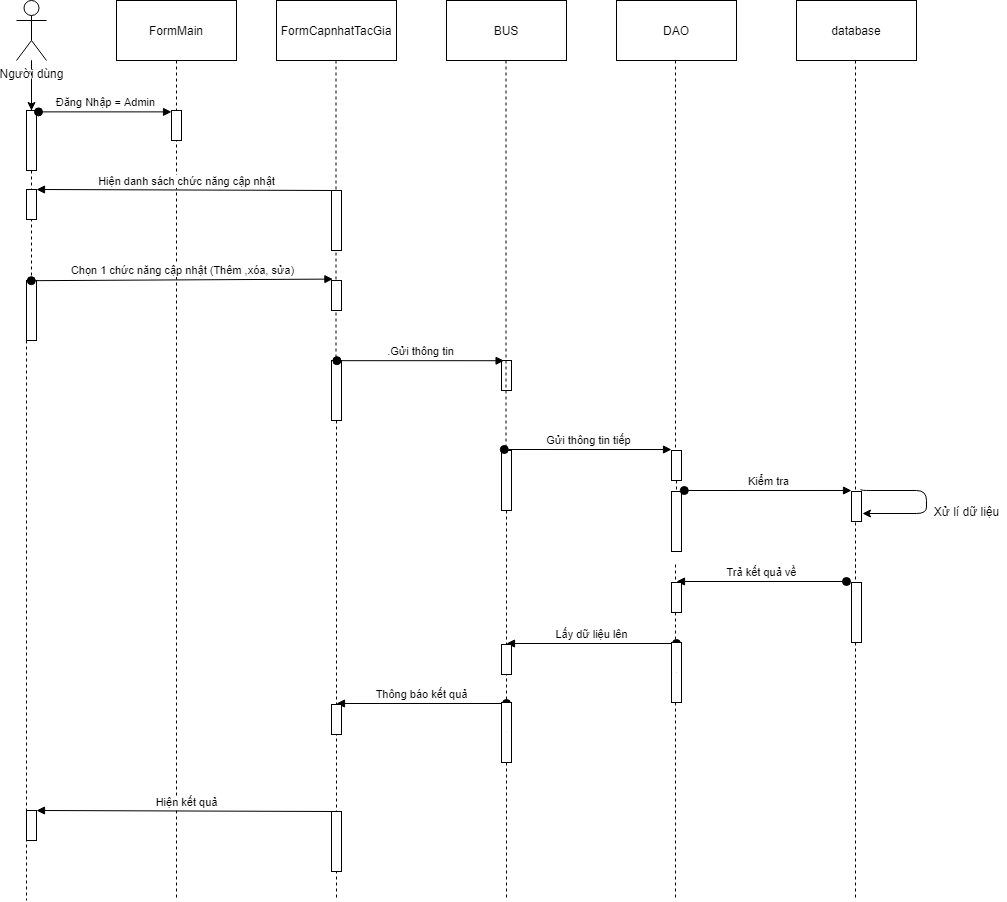

The diagram above was exported from draw.io. Its source (the exported page's mxGraphModel, read from the mxfile embedded in the PNG):
<mxGraphModel dx="1422" dy="762" grid="1" gridSize="10" guides="1" tooltips="1" connect="1" arrows="1" fold="1" page="1" pageScale="1" pageWidth="850" pageHeight="1100" math="0" shadow="0">
  <root>
    <mxCell id="HH5eoqwfRrAt3uFC-N0o-0" />
    <mxCell id="HH5eoqwfRrAt3uFC-N0o-1" parent="HH5eoqwfRrAt3uFC-N0o-0" />
    <mxCell id="R9kyx06v8P3giN84y-Nh-0" value="" style="edgeStyle=orthogonalEdgeStyle;rounded=0;orthogonalLoop=1;jettySize=auto;html=1;" parent="HH5eoqwfRrAt3uFC-N0o-1" source="R9kyx06v8P3giN84y-Nh-1" target="R9kyx06v8P3giN84y-Nh-9" edge="1">
      <mxGeometry relative="1" as="geometry" />
    </mxCell>
    <mxCell id="R9kyx06v8P3giN84y-Nh-1" value="Người dùng" style="shape=umlActor;verticalLabelPosition=bottom;labelBackgroundColor=#ffffff;verticalAlign=top;html=1;outlineConnect=0;" parent="HH5eoqwfRrAt3uFC-N0o-1" vertex="1">
      <mxGeometry x="40" y="20" width="30" height="60" as="geometry" />
    </mxCell>
    <mxCell id="R9kyx06v8P3giN84y-Nh-2" value="FormMain" style="rounded=0;whiteSpace=wrap;html=1;" parent="HH5eoqwfRrAt3uFC-N0o-1" vertex="1">
      <mxGeometry x="140" y="20" width="120" height="60" as="geometry" />
    </mxCell>
    <mxCell id="R9kyx06v8P3giN84y-Nh-3" value="FormCapnhatTacGia" style="rounded=0;whiteSpace=wrap;html=1;" parent="HH5eoqwfRrAt3uFC-N0o-1" vertex="1">
      <mxGeometry x="300" y="20" width="120" height="60" as="geometry" />
    </mxCell>
    <mxCell id="R9kyx06v8P3giN84y-Nh-4" value="BUS" style="rounded=0;whiteSpace=wrap;html=1;" parent="HH5eoqwfRrAt3uFC-N0o-1" vertex="1">
      <mxGeometry x="470" y="20" width="120" height="60" as="geometry" />
    </mxCell>
    <mxCell id="R9kyx06v8P3giN84y-Nh-5" value="DAO" style="rounded=0;whiteSpace=wrap;html=1;" parent="HH5eoqwfRrAt3uFC-N0o-1" vertex="1">
      <mxGeometry x="640" y="20" width="120" height="60" as="geometry" />
    </mxCell>
    <mxCell id="R9kyx06v8P3giN84y-Nh-6" value="" style="endArrow=none;dashed=1;html=1;" parent="HH5eoqwfRrAt3uFC-N0o-1" source="R9kyx06v8P3giN84y-Nh-14" edge="1">
      <mxGeometry width="50" height="50" relative="1" as="geometry">
        <mxPoint x="55" y="130" as="sourcePoint" />
        <mxPoint x="50" y="920" as="targetPoint" />
      </mxGeometry>
    </mxCell>
    <mxCell id="R9kyx06v8P3giN84y-Nh-7" value="" style="endArrow=none;dashed=1;html=1;" parent="HH5eoqwfRrAt3uFC-N0o-1" edge="1">
      <mxGeometry width="50" height="50" relative="1" as="geometry">
        <mxPoint x="200" y="80" as="sourcePoint" />
        <mxPoint x="200" y="920" as="targetPoint" />
      </mxGeometry>
    </mxCell>
    <mxCell id="R9kyx06v8P3giN84y-Nh-8" value="" style="endArrow=none;dashed=1;html=1;" parent="HH5eoqwfRrAt3uFC-N0o-1" edge="1">
      <mxGeometry width="50" height="50" relative="1" as="geometry">
        <mxPoint x="699" y="584" as="sourcePoint" />
        <mxPoint x="699" y="920" as="targetPoint" />
      </mxGeometry>
    </mxCell>
    <mxCell id="R9kyx06v8P3giN84y-Nh-9" value="" style="html=1;points=[];perimeter=orthogonalPerimeter;" parent="HH5eoqwfRrAt3uFC-N0o-1" vertex="1">
      <mxGeometry x="50" y="130" width="10" height="60" as="geometry" />
    </mxCell>
    <mxCell id="R9kyx06v8P3giN84y-Nh-10" value="" style="endArrow=none;dashed=1;html=1;" parent="HH5eoqwfRrAt3uFC-N0o-1" source="R9kyx06v8P3giN84y-Nh-1" target="R9kyx06v8P3giN84y-Nh-9" edge="1">
      <mxGeometry width="50" height="50" relative="1" as="geometry">
        <mxPoint x="55" y="80" as="sourcePoint" />
        <mxPoint x="55" y="560" as="targetPoint" />
      </mxGeometry>
    </mxCell>
    <mxCell id="R9kyx06v8P3giN84y-Nh-11" value="" style="html=1;points=[];perimeter=orthogonalPerimeter;" parent="HH5eoqwfRrAt3uFC-N0o-1" vertex="1">
      <mxGeometry x="195" y="130" width="10" height="30" as="geometry" />
    </mxCell>
    <mxCell id="R9kyx06v8P3giN84y-Nh-12" value="Đăng Nhập = Admin" style="html=1;verticalAlign=bottom;startArrow=oval;endArrow=block;startSize=8;exitX=1.2;exitY=0.023;exitDx=0;exitDy=0;exitPerimeter=0;" parent="HH5eoqwfRrAt3uFC-N0o-1" source="R9kyx06v8P3giN84y-Nh-9" target="R9kyx06v8P3giN84y-Nh-11" edge="1">
      <mxGeometry relative="1" as="geometry">
        <mxPoint x="135" y="130" as="sourcePoint" />
      </mxGeometry>
    </mxCell>
    <mxCell id="R9kyx06v8P3giN84y-Nh-13" value="Hiện danh sách chức năng cập nhật" style="html=1;verticalAlign=bottom;endArrow=block;entryX=1;entryY=0;exitX=0.5;exitY=0;exitDx=0;exitDy=0;exitPerimeter=0;" parent="HH5eoqwfRrAt3uFC-N0o-1" source="R9kyx06v8P3giN84y-Nh-22" target="R9kyx06v8P3giN84y-Nh-17" edge="1">
      <mxGeometry relative="1" as="geometry">
        <mxPoint x="120" y="200" as="sourcePoint" />
      </mxGeometry>
    </mxCell>
    <mxCell id="R9kyx06v8P3giN84y-Nh-14" value="" style="html=1;points=[];perimeter=orthogonalPerimeter;" parent="HH5eoqwfRrAt3uFC-N0o-1" vertex="1">
      <mxGeometry x="50" y="300" width="10" height="60" as="geometry" />
    </mxCell>
    <mxCell id="R9kyx06v8P3giN84y-Nh-15" value="" style="endArrow=none;dashed=1;html=1;" parent="HH5eoqwfRrAt3uFC-N0o-1" source="R9kyx06v8P3giN84y-Nh-9" target="R9kyx06v8P3giN84y-Nh-14" edge="1">
      <mxGeometry width="50" height="50" relative="1" as="geometry">
        <mxPoint x="55" y="190" as="sourcePoint" />
        <mxPoint x="55" y="560" as="targetPoint" />
      </mxGeometry>
    </mxCell>
    <mxCell id="R9kyx06v8P3giN84y-Nh-16" value="Chọn 1 chức năng cập nhật (Thêm ,xóa, sửa)" style="html=1;verticalAlign=bottom;startArrow=oval;endArrow=block;startSize=8;exitX=0.48;exitY=0.003;exitDx=0;exitDy=0;exitPerimeter=0;entryX=0.14;entryY=-0.047;entryDx=0;entryDy=0;entryPerimeter=0;" parent="HH5eoqwfRrAt3uFC-N0o-1" source="R9kyx06v8P3giN84y-Nh-14" target="R9kyx06v8P3giN84y-Nh-23" edge="1">
      <mxGeometry relative="1" as="geometry">
        <mxPoint x="277" y="300" as="sourcePoint" />
        <mxPoint x="337" y="300" as="targetPoint" />
      </mxGeometry>
    </mxCell>
    <mxCell id="R9kyx06v8P3giN84y-Nh-17" value="" style="html=1;points=[];perimeter=orthogonalPerimeter;" parent="HH5eoqwfRrAt3uFC-N0o-1" vertex="1">
      <mxGeometry x="50" y="209" width="10" height="30" as="geometry" />
    </mxCell>
    <mxCell id="R9kyx06v8P3giN84y-Nh-18" value="" style="html=1;points=[];perimeter=orthogonalPerimeter;" parent="HH5eoqwfRrAt3uFC-N0o-1" vertex="1">
      <mxGeometry x="355" y="380" width="10" height="60" as="geometry" />
    </mxCell>
    <mxCell id="R9kyx06v8P3giN84y-Nh-19" value="" style="endArrow=none;dashed=1;html=1;" parent="HH5eoqwfRrAt3uFC-N0o-1" target="R9kyx06v8P3giN84y-Nh-18" edge="1">
      <mxGeometry width="50" height="50" relative="1" as="geometry">
        <mxPoint x="359.5" y="80" as="sourcePoint" />
        <mxPoint x="359.5" y="560" as="targetPoint" />
      </mxGeometry>
    </mxCell>
    <mxCell id="R9kyx06v8P3giN84y-Nh-20" value="" style="html=1;points=[];perimeter=orthogonalPerimeter;" parent="HH5eoqwfRrAt3uFC-N0o-1" vertex="1">
      <mxGeometry x="525" y="380" width="10" height="30" as="geometry" />
    </mxCell>
    <mxCell id="R9kyx06v8P3giN84y-Nh-21" value=".Gửi thông tin" style="html=1;verticalAlign=bottom;startArrow=oval;startFill=1;endArrow=block;startSize=8;exitX=0.54;exitY=0.003;exitDx=0;exitDy=0;exitPerimeter=0;entryX=0.26;entryY=0.007;entryDx=0;entryDy=0;entryPerimeter=0;" parent="HH5eoqwfRrAt3uFC-N0o-1" source="R9kyx06v8P3giN84y-Nh-18" target="R9kyx06v8P3giN84y-Nh-20" edge="1">
      <mxGeometry width="60" relative="1" as="geometry">
        <mxPoint x="410" y="380" as="sourcePoint" />
        <mxPoint x="470" y="380" as="targetPoint" />
      </mxGeometry>
    </mxCell>
    <mxCell id="R9kyx06v8P3giN84y-Nh-22" value="" style="html=1;points=[];perimeter=orthogonalPerimeter;" parent="HH5eoqwfRrAt3uFC-N0o-1" vertex="1">
      <mxGeometry x="355" y="210" width="10" height="60" as="geometry" />
    </mxCell>
    <mxCell id="R9kyx06v8P3giN84y-Nh-23" value="" style="html=1;points=[];perimeter=orthogonalPerimeter;" parent="HH5eoqwfRrAt3uFC-N0o-1" vertex="1">
      <mxGeometry x="355" y="300" width="10" height="30" as="geometry" />
    </mxCell>
    <mxCell id="R9kyx06v8P3giN84y-Nh-24" value="" style="endArrow=none;dashed=1;html=1;" parent="HH5eoqwfRrAt3uFC-N0o-1" source="R9kyx06v8P3giN84y-Nh-25" edge="1">
      <mxGeometry width="50" height="50" relative="1" as="geometry">
        <mxPoint x="529.5" y="80" as="sourcePoint" />
        <mxPoint x="530" y="920" as="targetPoint" />
      </mxGeometry>
    </mxCell>
    <mxCell id="R9kyx06v8P3giN84y-Nh-25" value="" style="html=1;points=[];perimeter=orthogonalPerimeter;" parent="HH5eoqwfRrAt3uFC-N0o-1" vertex="1">
      <mxGeometry x="525" y="470" width="10" height="60" as="geometry" />
    </mxCell>
    <mxCell id="R9kyx06v8P3giN84y-Nh-26" value="" style="endArrow=none;dashed=1;html=1;" parent="HH5eoqwfRrAt3uFC-N0o-1" target="R9kyx06v8P3giN84y-Nh-25" edge="1">
      <mxGeometry width="50" height="50" relative="1" as="geometry">
        <mxPoint x="529.5" y="80" as="sourcePoint" />
        <mxPoint x="529.5" y="540" as="targetPoint" />
      </mxGeometry>
    </mxCell>
    <mxCell id="R9kyx06v8P3giN84y-Nh-27" value="" style="endArrow=none;dashed=1;html=1;" parent="HH5eoqwfRrAt3uFC-N0o-1" source="R9kyx06v8P3giN84y-Nh-36" edge="1">
      <mxGeometry width="50" height="50" relative="1" as="geometry">
        <mxPoint x="699" y="80" as="sourcePoint" />
        <mxPoint x="700" y="554" as="targetPoint" />
      </mxGeometry>
    </mxCell>
    <mxCell id="R9kyx06v8P3giN84y-Nh-28" value="" style="endArrow=none;dashed=1;html=1;" parent="HH5eoqwfRrAt3uFC-N0o-1" source="R9kyx06v8P3giN84y-Nh-18" edge="1">
      <mxGeometry width="50" height="50" relative="1" as="geometry">
        <mxPoint x="360" y="440" as="sourcePoint" />
        <mxPoint x="360" y="920" as="targetPoint" />
      </mxGeometry>
    </mxCell>
    <mxCell id="R9kyx06v8P3giN84y-Nh-29" value="Lấy dữ liệu lên" style="html=1;verticalAlign=bottom;startArrow=oval;startFill=1;endArrow=block;startSize=8;" parent="HH5eoqwfRrAt3uFC-N0o-1" edge="1">
      <mxGeometry width="60" relative="1" as="geometry">
        <mxPoint x="700" y="663" as="sourcePoint" />
        <mxPoint x="530" y="663" as="targetPoint" />
      </mxGeometry>
    </mxCell>
    <mxCell id="R9kyx06v8P3giN84y-Nh-30" value="" style="html=1;points=[];perimeter=orthogonalPerimeter;" parent="HH5eoqwfRrAt3uFC-N0o-1" vertex="1">
      <mxGeometry x="695" y="662" width="10" height="60" as="geometry" />
    </mxCell>
    <mxCell id="R9kyx06v8P3giN84y-Nh-31" value="" style="endArrow=none;dashed=1;html=1;" parent="HH5eoqwfRrAt3uFC-N0o-1" target="R9kyx06v8P3giN84y-Nh-30" edge="1">
      <mxGeometry width="50" height="50" relative="1" as="geometry">
        <mxPoint x="700" y="692" as="sourcePoint" />
        <mxPoint x="700" y="744" as="targetPoint" />
      </mxGeometry>
    </mxCell>
    <mxCell id="R9kyx06v8P3giN84y-Nh-32" value="" style="html=1;points=[];perimeter=orthogonalPerimeter;" parent="HH5eoqwfRrAt3uFC-N0o-1" vertex="1">
      <mxGeometry x="525" y="664" width="10" height="30" as="geometry" />
    </mxCell>
    <mxCell id="R9kyx06v8P3giN84y-Nh-33" value="database" style="rounded=0;whiteSpace=wrap;html=1;" parent="HH5eoqwfRrAt3uFC-N0o-1" vertex="1">
      <mxGeometry x="820" y="20" width="120" height="60" as="geometry" />
    </mxCell>
    <mxCell id="R9kyx06v8P3giN84y-Nh-34" value="" style="endArrow=none;dashed=1;html=1;" parent="HH5eoqwfRrAt3uFC-N0o-1" source="R9kyx06v8P3giN84y-Nh-46" edge="1">
      <mxGeometry width="50" height="50" relative="1" as="geometry">
        <mxPoint x="879" y="584" as="sourcePoint" />
        <mxPoint x="879" y="920" as="targetPoint" />
      </mxGeometry>
    </mxCell>
    <mxCell id="R9kyx06v8P3giN84y-Nh-35" value="" style="endArrow=none;dashed=1;html=1;" parent="HH5eoqwfRrAt3uFC-N0o-1" edge="1">
      <mxGeometry width="50" height="50" relative="1" as="geometry">
        <mxPoint x="879" y="80" as="sourcePoint" />
        <mxPoint x="879" y="590" as="targetPoint" />
      </mxGeometry>
    </mxCell>
    <mxCell id="R9kyx06v8P3giN84y-Nh-36" value="" style="html=1;points=[];perimeter=orthogonalPerimeter;" parent="HH5eoqwfRrAt3uFC-N0o-1" vertex="1">
      <mxGeometry x="695" y="470" width="10" height="30" as="geometry" />
    </mxCell>
    <mxCell id="R9kyx06v8P3giN84y-Nh-37" value="" style="endArrow=none;dashed=1;html=1;" parent="HH5eoqwfRrAt3uFC-N0o-1" target="R9kyx06v8P3giN84y-Nh-36" edge="1">
      <mxGeometry width="50" height="50" relative="1" as="geometry">
        <mxPoint x="699" y="80" as="sourcePoint" />
        <mxPoint x="699" y="554" as="targetPoint" />
      </mxGeometry>
    </mxCell>
    <mxCell id="R9kyx06v8P3giN84y-Nh-38" value="Gửi thông tin tiếp" style="html=1;verticalAlign=bottom;startArrow=oval;startFill=1;endArrow=block;startSize=8;exitX=0.54;exitY=0.003;exitDx=0;exitDy=0;exitPerimeter=0;entryX=0.26;entryY=0.007;entryDx=0;entryDy=0;entryPerimeter=0;" parent="HH5eoqwfRrAt3uFC-N0o-1" edge="1">
      <mxGeometry width="60" relative="1" as="geometry">
        <mxPoint x="527.8000000000002" y="469" as="sourcePoint" />
        <mxPoint x="695" y="469.03" as="targetPoint" />
      </mxGeometry>
    </mxCell>
    <mxCell id="R9kyx06v8P3giN84y-Nh-39" value="" style="html=1;points=[];perimeter=orthogonalPerimeter;" parent="HH5eoqwfRrAt3uFC-N0o-1" vertex="1">
      <mxGeometry x="695" y="511" width="10" height="60" as="geometry" />
    </mxCell>
    <mxCell id="R9kyx06v8P3giN84y-Nh-40" value="" style="html=1;points=[];perimeter=orthogonalPerimeter;" parent="HH5eoqwfRrAt3uFC-N0o-1" vertex="1">
      <mxGeometry x="875" y="511" width="10" height="30" as="geometry" />
    </mxCell>
    <mxCell id="R9kyx06v8P3giN84y-Nh-41" value="Kiểm tra" style="html=1;verticalAlign=bottom;startArrow=oval;startFill=1;endArrow=block;startSize=8;exitX=0.54;exitY=0.003;exitDx=0;exitDy=0;exitPerimeter=0;entryX=0.26;entryY=0.007;entryDx=0;entryDy=0;entryPerimeter=0;" parent="HH5eoqwfRrAt3uFC-N0o-1" edge="1">
      <mxGeometry width="60" relative="1" as="geometry">
        <mxPoint x="707.8000000000002" y="510" as="sourcePoint" />
        <mxPoint x="875" y="510.03" as="targetPoint" />
      </mxGeometry>
    </mxCell>
    <mxCell id="R9kyx06v8P3giN84y-Nh-42" value="" style="endArrow=classic;html=1;exitX=0.94;exitY=-0.08;exitDx=0;exitDy=0;exitPerimeter=0;edgeStyle=orthogonalEdgeStyle;" parent="HH5eoqwfRrAt3uFC-N0o-1" source="R9kyx06v8P3giN84y-Nh-40" edge="1">
      <mxGeometry width="50" height="50" relative="1" as="geometry">
        <mxPoint x="700" y="330" as="sourcePoint" />
        <mxPoint x="886" y="533" as="targetPoint" />
        <Array as="points">
          <mxPoint x="950" y="510" />
        </Array>
      </mxGeometry>
    </mxCell>
    <mxCell id="R9kyx06v8P3giN84y-Nh-43" value="Xử lí dữ liệu" style="text;html=1;align=center;verticalAlign=middle;resizable=0;points=[];autosize=1;" parent="HH5eoqwfRrAt3uFC-N0o-1" vertex="1">
      <mxGeometry x="950" y="521" width="80" height="20" as="geometry" />
    </mxCell>
    <mxCell id="R9kyx06v8P3giN84y-Nh-44" value="Trả kết quả về" style="html=1;verticalAlign=bottom;startArrow=oval;startFill=1;endArrow=block;startSize=8;" parent="HH5eoqwfRrAt3uFC-N0o-1" edge="1">
      <mxGeometry width="60" relative="1" as="geometry">
        <mxPoint x="870" y="601" as="sourcePoint" />
        <mxPoint x="700" y="601" as="targetPoint" />
      </mxGeometry>
    </mxCell>
    <mxCell id="R9kyx06v8P3giN84y-Nh-45" value="" style="html=1;points=[];perimeter=orthogonalPerimeter;" parent="HH5eoqwfRrAt3uFC-N0o-1" vertex="1">
      <mxGeometry x="695" y="602" width="10" height="30" as="geometry" />
    </mxCell>
    <mxCell id="R9kyx06v8P3giN84y-Nh-46" value="" style="html=1;points=[];perimeter=orthogonalPerimeter;" parent="HH5eoqwfRrAt3uFC-N0o-1" vertex="1">
      <mxGeometry x="875" y="602" width="10" height="60" as="geometry" />
    </mxCell>
    <mxCell id="R9kyx06v8P3giN84y-Nh-47" value="" style="endArrow=none;dashed=1;html=1;" parent="HH5eoqwfRrAt3uFC-N0o-1" target="R9kyx06v8P3giN84y-Nh-46" edge="1">
      <mxGeometry width="50" height="50" relative="1" as="geometry">
        <mxPoint x="879" y="584" as="sourcePoint" />
        <mxPoint x="879" y="720" as="targetPoint" />
      </mxGeometry>
    </mxCell>
    <mxCell id="R9kyx06v8P3giN84y-Nh-48" value="Thông báo kết quả" style="html=1;verticalAlign=bottom;startArrow=oval;startFill=1;endArrow=block;startSize=8;" parent="HH5eoqwfRrAt3uFC-N0o-1" edge="1">
      <mxGeometry width="60" relative="1" as="geometry">
        <mxPoint x="530" y="723" as="sourcePoint" />
        <mxPoint x="360" y="723" as="targetPoint" />
      </mxGeometry>
    </mxCell>
    <mxCell id="R9kyx06v8P3giN84y-Nh-49" value="" style="html=1;points=[];perimeter=orthogonalPerimeter;" parent="HH5eoqwfRrAt3uFC-N0o-1" vertex="1">
      <mxGeometry x="525" y="722" width="10" height="60" as="geometry" />
    </mxCell>
    <mxCell id="R9kyx06v8P3giN84y-Nh-50" value="" style="endArrow=none;dashed=1;html=1;" parent="HH5eoqwfRrAt3uFC-N0o-1" target="R9kyx06v8P3giN84y-Nh-49" edge="1">
      <mxGeometry width="50" height="50" relative="1" as="geometry">
        <mxPoint x="530" y="752" as="sourcePoint" />
        <mxPoint x="530" y="804" as="targetPoint" />
      </mxGeometry>
    </mxCell>
    <mxCell id="R9kyx06v8P3giN84y-Nh-51" value="" style="html=1;points=[];perimeter=orthogonalPerimeter;" parent="HH5eoqwfRrAt3uFC-N0o-1" vertex="1">
      <mxGeometry x="355" y="724" width="10" height="30" as="geometry" />
    </mxCell>
    <mxCell id="-fanDIKaztMimx5cHnFt-0" value="Hiện kết quả" style="html=1;verticalAlign=bottom;endArrow=block;entryX=1;entryY=0;exitX=0.5;exitY=0;exitDx=0;exitDy=0;exitPerimeter=0;" edge="1" source="-fanDIKaztMimx5cHnFt-2" target="-fanDIKaztMimx5cHnFt-1" parent="HH5eoqwfRrAt3uFC-N0o-1">
      <mxGeometry relative="1" as="geometry">
        <mxPoint x="120" y="821" as="sourcePoint" />
      </mxGeometry>
    </mxCell>
    <mxCell id="-fanDIKaztMimx5cHnFt-1" value="" style="html=1;points=[];perimeter=orthogonalPerimeter;" vertex="1" parent="HH5eoqwfRrAt3uFC-N0o-1">
      <mxGeometry x="50" y="830" width="10" height="30" as="geometry" />
    </mxCell>
    <mxCell id="-fanDIKaztMimx5cHnFt-2" value="" style="html=1;points=[];perimeter=orthogonalPerimeter;" vertex="1" parent="HH5eoqwfRrAt3uFC-N0o-1">
      <mxGeometry x="355" y="831" width="10" height="60" as="geometry" />
    </mxCell>
  </root>
</mxGraphModel>